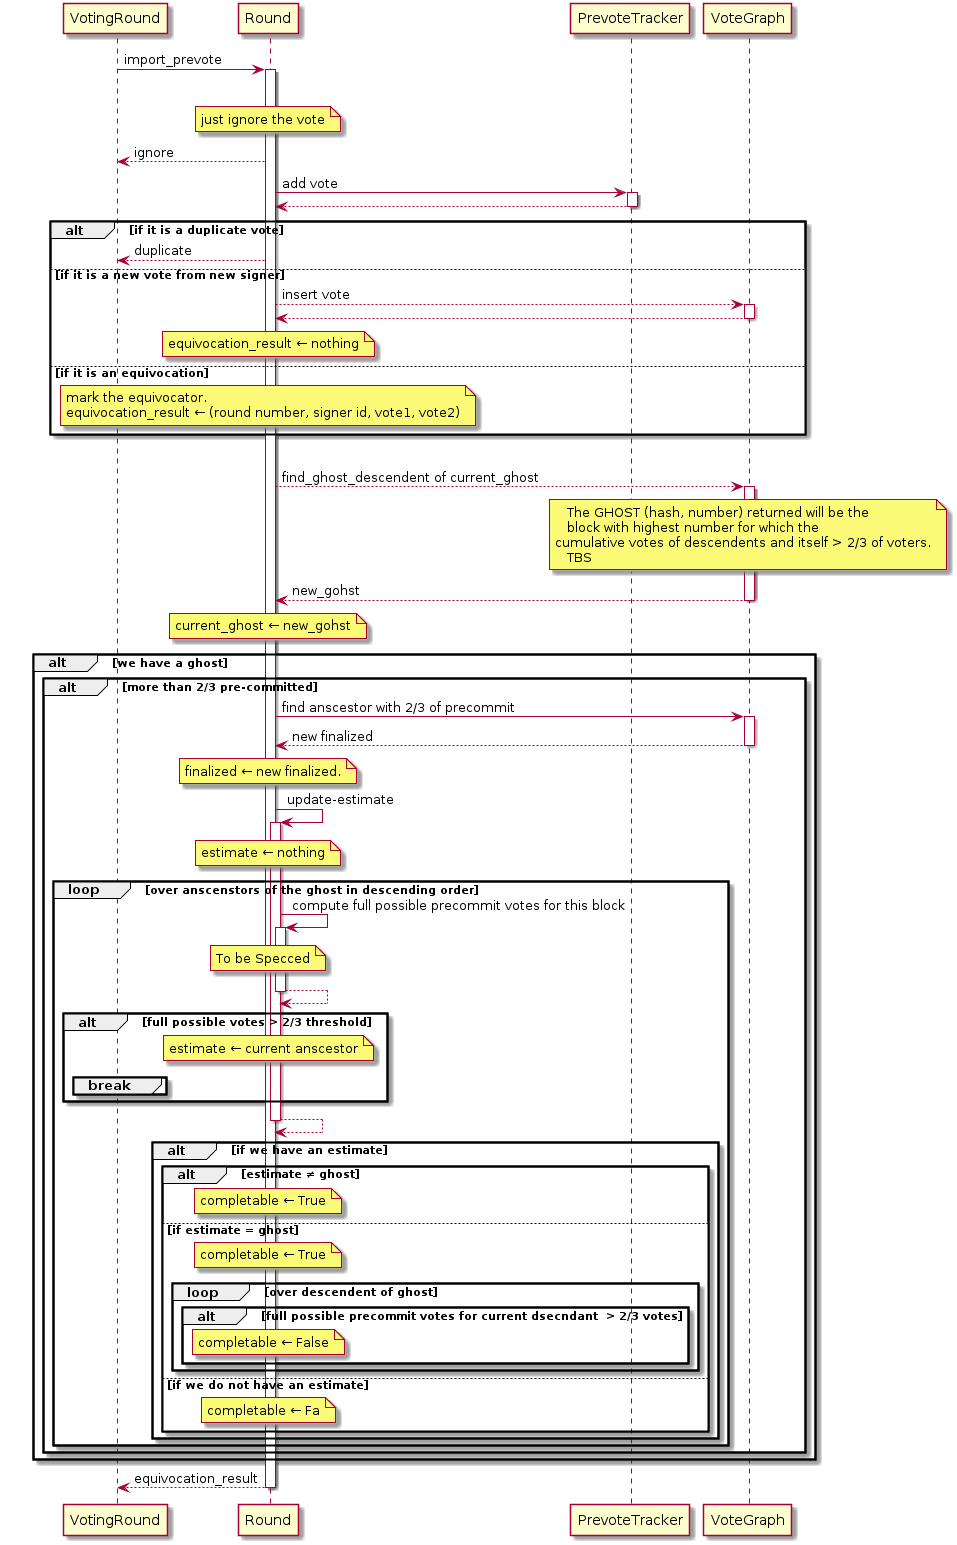

The diagram above was rendered by PlantUML. Its source (embedded in the PNG):
@startuml

VotingRound -> Round ++ : import_prevote
  alt voter is not in voters set
     note over Round: just ignore the vote
     Round --> VotingRound : ignore
  else
    Round -> PrevoteTracker ++ : add vote
    return
    alt if it is a duplicate vote
      Round --> VotingRound : duplicate
    else if it is a new vote from new signer
      Round --> VoteGraph ++ : insert vote
      return
      note over Round: equivocation_result ← nothing
    else  if it is an equivocation
      note over Round
        mark the equivocator.
        equivocation_result ← (round number, signer id, vote1, vote2)
      end note
    end 
    
    alt #prevotes > 2/3 possible voters
       Round --> VoteGraph ++ : find_ghost_descendent of current_ghost
         note over VoteGraph 
           The GHOST (hash, number) returned will be the 
           block with highest number for which the
	       cumulative votes of descendents and itself > 2/3 of voters.
           TBS
         end note
      return new_gohst
      note over Round 
        current_ghost ← new_gohst
      end note
      alt we have a ghost
        alt more than 2/3 pre-committed
          Round -> VoteGraph ++ : find anscestor with 2/3 of precommit
          return new finalized
          note over Round: finalized ← new finalized.
          Round -> Round ++ : update-estimate
            note over Round: estimate ← nothing
            loop over anscenstors of the ghost in descending order
              Round -> Round ++ : compute full possible precommit votes for this block
                note over Round: To be Specced
              return
              alt full possible votes > 2/3 threshold 
                note over Round: estimate ← current anscestor
                break
              end
            end 
          return 
          alt if we have an estimate 
            alt estimate ≠ ghost
              note over Round: completable ← True
            else if estimate = ghost
              note over Round: completable ← True
              loop over descendent of ghost
                alt full possible precommit votes for current dsecndant  > 2/3 votes
                note over Round: completable ← False
                end
             end 
          else if we do not have an estimate
                note over Round: completable ← Fa            
          end 
        end 
      end 
    end 
  end 
return equivocation_result
@enduml